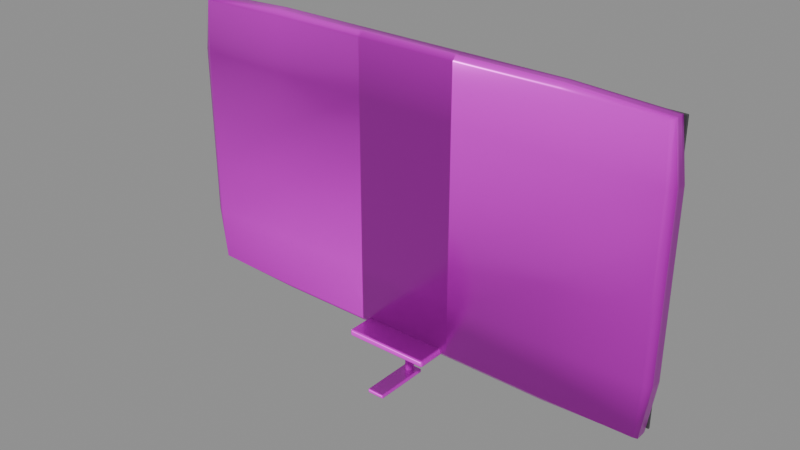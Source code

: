 # Source: model.blend  (saved by Blender 4.5.92; exported with 4.5.12 LTS)
import bpy
from mathutils import Matrix  # noqa: F401  (used for matrix-valued properties, if any)

bpy.ops.wm.read_factory_settings(use_empty=True)
scene = bpy.context.scene
scene.name = 'Empty'

# ---- collections
col_ast_18_003____c = bpy.data.collections.new('AST_18_003_电子_C'); scene.collection.children.link(col_ast_18_003____c)

# ---- images (referenced by path relative to the original .blend; pixels are not part of the script)
import os
ASSET_DIR = os.environ.get("B2B_ASSET_DIR", "")  # directory of the original .blend (textures are referenced by path, not embedded)
HERE = os.path.dirname(os.path.abspath(__file__))  # packed textures are extracted next to this script under _unpacked/

def load_image(name, relpath, width, height, colorspace="sRGB"):
    """Load a texture the original file referenced (path relative to the .blend, or extracted next to this script)."""
    p = next((c for c in (os.path.join(HERE, relpath), os.path.join(ASSET_DIR, relpath)) if relpath and os.path.exists(c)), "")
    if p:
        img = bpy.data.images.load(p, check_existing=True)
        img.name = name
    else:  # same state as the original file: an image datablock whose file is absent (Cycles renders it pink)
        img = bpy.data.images.new(name, width, height)
        img.source = "FILE"
        img.filepath = "//" + (relpath or name)
    img.colorspace_settings.name = colorspace
    return img
img_brushed_steel_basecolor_png = load_image('brushed_steel_basecolor.png', 'brushed_steel_basecolor.png', 1024, 1024, 'sRGB')
img_brushed_steel_ao_png = load_image('brushed_steel_ao.png', 'brushed_steel_ao.png', 1024, 1024, 'Non-Color')
img_brushed_steel_roughness_png = load_image('brushed_steel_roughness.png', 'brushed_steel_roughness.png', 1024, 1024, 'Non-Color')
img_brushed_steel_metallic_png = load_image('brushed_steel_metallic.png', 'brushed_steel_metallic.png', 1024, 1024, 'Non-Color')
img_brushed_steel_specular_png = load_image('brushed_steel_specular.png', 'brushed_steel_specular.png', 1024, 1024, 'Non-Color')
img_brushed_steel_normal_png = load_image('brushed_steel_normal.png', 'brushed_steel_normal.png', 1024, 1024, 'Non-Color')
img_brushed_steel_height_png = load_image('brushed_steel_height.png', 'brushed_steel_height.png', 1024, 1024, 'Non-Color')
img_brushed_steel_displacement_png = load_image('brushed_steel_displacement.png', 'brushed_steel_displacement.png', 1024, 1024, 'Non-Color')

# ---- materials (node trees are filled in below, after node groups)
mat_brushed_steel = bpy.data.materials.new('brushed_steel')
mat_brushed_steel.diffuse_color = (0.6, 0.6, 0.6, 1.0)
mat_matte_black = bpy.data.materials.new('matte_black')
mat_matte_black.diffuse_color = (0.05, 0.05, 0.055, 1.0)
mat_screen_dark = bpy.data.materials.new('screen_dark')
mat_screen_dark.diffuse_color = (0.03, 0.05, 0.07, 1.0)

# ---- material node trees
mat_brushed_steel.use_nodes = True; mat_brushed_steel.node_tree.nodes.clear()
_N = mat_brushed_steel.node_tree.nodes; _L = mat_brushed_steel.node_tree.links
n0 = _N.new('ShaderNodeOutputMaterial'); n0.name = 'Material Output'; n0.location = (1100, 0)
n1 = _N.new('ShaderNodeBsdfPrincipled'); n1.name = 'Principled BSDF'; n1.location = (760, 0)
n1.inputs[15].default_value = 0.28
n2 = _N.new('ShaderNodeNewGeometry'); n2.name = 'Geometry'; n2.location = (-1300, 0)
n3 = _N.new('ShaderNodeVectorMath'); n3.name = 'Vector Math'; n3.location = (-1080, 0)
n3.operation = 'SCALE'
n3.inputs[3].default_value = 1.8
n4 = _N.new('ShaderNodeTexImage'); n4.name = 'Image Texture'; n4.location = (-820, 520)
n4.label = 'basecolor'
n4.image = img_brushed_steel_basecolor_png
n4.projection = 'BOX'
n4.projection_blend = 0.15
n5 = _N.new('ShaderNodeTexImage'); n5.name = 'Image Texture.001'; n5.location = (-820, 300)
n5.label = 'ao'
n5.image = img_brushed_steel_ao_png
n5.projection = 'BOX'
n5.projection_blend = 0.15
n6 = _N.new('ShaderNodeTexImage'); n6.name = 'Image Texture.002'; n6.location = (-820, 90)
n6.label = 'roughness'
n6.image = img_brushed_steel_roughness_png
n6.projection = 'BOX'
n6.projection_blend = 0.15
n7 = _N.new('ShaderNodeTexImage'); n7.name = 'Image Texture.003'; n7.location = (-820, -120)
n7.label = 'metallic'
n7.image = img_brushed_steel_metallic_png
n7.projection = 'BOX'
n7.projection_blend = 0.15
n8 = _N.new('ShaderNodeTexImage'); n8.name = 'Image Texture.004'; n8.location = (-820, -330)
n8.label = 'specular'
n8.image = img_brushed_steel_specular_png
n8.projection = 'BOX'
n8.projection_blend = 0.15
n9 = _N.new('ShaderNodeTexImage'); n9.name = 'Image Texture.005'; n9.location = (-820, -540)
n9.label = 'normal'
n9.image = img_brushed_steel_normal_png
n9.projection = 'BOX'
n9.projection_blend = 0.15
n10 = _N.new('ShaderNodeTexImage'); n10.name = 'Image Texture.006'; n10.location = (-820, -750)
n10.label = 'height'
n10.image = img_brushed_steel_height_png
n10.projection = 'BOX'
n10.projection_blend = 0.15
n11 = _N.new('ShaderNodeTexImage'); n11.name = 'Image Texture.007'; n11.location = (-820, -960)
n11.label = 'displacement'
n11.image = img_brushed_steel_displacement_png
n11.projection = 'BOX'
n11.projection_blend = 0.15
n12 = _N.new('ShaderNodeMixRGB'); n12.name = 'Mix (Legacy)'; n12.location = (-260, 480)
n12.blend_type = 'MULTIPLY'
n12.inputs[0].default_value = 0.78
n13 = _N.new('ShaderNodeNormalMap'); n13.name = 'Normal Map'; n13.location = (60, -420)
n13.inputs[0].default_value = 0.52
n14 = _N.new('ShaderNodeBump'); n14.name = 'Bump'; n14.location = (300, -420)
n14.inputs[0].default_value = 0.14
n14.inputs[1].default_value = 0.0025
n15 = _N.new('ShaderNodeDisplacement'); n15.name = 'Displacement'; n15.location = (300, -700)
n15.inputs[2].default_value = 0.012
_L.new(n1.outputs[0], n0.inputs[0])
_L.new(n2.outputs[0], n3.inputs[0])
_L.new(n3.outputs[0], n4.inputs[0])
_L.new(n3.outputs[0], n5.inputs[0])
_L.new(n3.outputs[0], n6.inputs[0])
_L.new(n3.outputs[0], n7.inputs[0])
_L.new(n3.outputs[0], n8.inputs[0])
_L.new(n3.outputs[0], n9.inputs[0])
_L.new(n3.outputs[0], n10.inputs[0])
_L.new(n3.outputs[0], n11.inputs[0])
_L.new(n4.outputs[0], n12.inputs[1])
_L.new(n5.outputs[0], n12.inputs[2])
_L.new(n12.outputs[0], n1.inputs[0])
_L.new(n6.outputs[0], n1.inputs[2])
_L.new(n7.outputs[0], n1.inputs[1])
_L.new(n8.outputs[0], n1.inputs[13])
_L.new(n9.outputs[0], n13.inputs[1])
_L.new(n10.outputs[0], n14.inputs[3])
_L.new(n13.outputs[0], n14.inputs[4])
_L.new(n14.outputs[0], n1.inputs[5])
_L.new(n11.outputs[0], n15.inputs[0])
_L.new(n15.outputs[0], n0.inputs[2])
n0.is_active_output = True
mat_matte_black.use_nodes = True; mat_matte_black.node_tree.nodes.clear()
_N = mat_matte_black.node_tree.nodes; _L = mat_matte_black.node_tree.links
n0 = _N.new('ShaderNodeBsdfPrincipled'); n0.name = 'Principled BSDF'; n0.location = (-200, 100)
n0.inputs[0].default_value = (0.05, 0.05, 0.055, 1.0)
n0.inputs[2].default_value = 0.6
n1 = _N.new('ShaderNodeOutputMaterial'); n1.name = 'Material Output'; n1.location = (200, 100)
_L.new(n0.outputs[0], n1.inputs[0])
n1.is_active_output = True
mat_screen_dark.use_nodes = True; mat_screen_dark.node_tree.nodes.clear()
_N = mat_screen_dark.node_tree.nodes; _L = mat_screen_dark.node_tree.links
n0 = _N.new('ShaderNodeBsdfPrincipled'); n0.name = 'Principled BSDF'; n0.location = (-200, 100)
n0.inputs[0].default_value = (0.03, 0.05, 0.07, 1.0)
n0.inputs[2].default_value = 0.16
n1 = _N.new('ShaderNodeOutputMaterial'); n1.name = 'Material Output'; n1.location = (200, 100)
_L.new(n0.outputs[0], n1.inputs[0])
n1.is_active_output = True

# ---- meshes
me_ast_18_003____c_p00_soft_mesh = bpy.data.meshes.new('AST_18_003_电子_C_p00_soft_mesh')
me_ast_18_003____c_p00_soft_mesh.from_pydata([(-0.6704, -0.02394, -0.3831), (-0.6795, -0.02427, -0.24), (-0.6795, -0.02427, -0.08), (-0.6795, -0.02427, 0.08), (-0.6795, -0.02427, 0.24), (-0.6704, -0.02394, 0.3831), (-0.6795, -0.015, -0.3883), (-0.6999, -0.015, -0.24), (-0.6998, -0.015, -0.08), (-0.6998, -0.015, 0.08), (-0.6999, -0.015, 0.24), (-0.6795, -0.015, 0.3883), (-0.6795, -0.005, -0.3883), (-0.6999, -0.005, -0.24), (-0.6998, -0.005, -0.08), (-0.6995, -0.005, 0.08), (-0.7, -0.005, 0.24), (-0.6795, -0.005, 0.3883), (-0.6795, 0.005, -0.3883), (-0.6999, 0.005, -0.24), (-0.6997, 0.005, -0.08), (-0.6995, 0.005, 0.08), (-0.6999, 0.005, 0.24), (-0.6795, 0.005, 0.3883), (-0.6795, 0.015, -0.3883), (-0.7, 0.015, -0.24), (-0.6998, 0.015, -0.08), (-0.6998, 0.015, 0.08), (-0.7, 0.015, 0.24), (-0.6795, 0.015, 0.3883), (-0.6704, 0.02394, -0.3831), (-0.6795, 0.02427, -0.24), (-0.6795, 0.02427, -0.08), (-0.6795, 0.02427, 0.08), (-0.6795, 0.02427, 0.24), (-0.6704, 0.02394, 0.3831), (0.6704, -0.02394, -0.3831), (0.6795, -0.02427, -0.24), (0.6795, -0.02427, -0.08), (0.6795, -0.02427, 0.08), (0.6795, -0.02427, 0.24), (0.6704, -0.02394, 0.3831), (0.6795, -0.015, -0.3883), (0.7, -0.015, -0.24), (0.7, -0.015, -0.08), (0.6999, -0.015, 0.08), (0.6999, -0.015, 0.24), (0.6795, -0.015, 0.3883), (0.6795, -0.005, -0.3883), (0.6999, -0.005, -0.24), (0.6998, -0.005, -0.08), (0.6996, -0.005, 0.08), (0.6998, -0.005, 0.24), (0.6795, -0.005, 0.3883), (0.6795, 0.005, -0.3883), (0.7, 0.005, -0.24), (0.6998, 0.005, -0.08), (0.6995, 0.005, 0.08), (0.6999, 0.005, 0.24), (0.6795, 0.005, 0.3883), (0.6795, 0.015, -0.3883), (0.7, 0.015, -0.24), (0.6999, 0.015, -0.08), (0.6998, 0.015, 0.08), (0.7, 0.015, 0.24), (0.6795, 0.015, 0.3883), (0.6704, 0.02394, -0.3831), (0.6795, 0.02427, -0.24), (0.6795, 0.02427, -0.08), (0.6795, 0.02427, 0.08), (0.6795, 0.02427, 0.24), (0.6704, 0.02394, 0.3831), (-0.42, -0.02427, -0.3883), (-0.42, -0.02493, -0.24), (-0.42, -0.0248, -0.08), (-0.42, -0.02481, 0.08), (-0.42, -0.02492, 0.24), (-0.42, -0.02427, 0.3883), (-0.14, -0.02427, -0.3883), (-0.14, -0.02493, -0.24), (-0.14, -0.02476, -0.08), (-0.14, -0.02454, 0.08), (-0.14, -0.02496, 0.24), (-0.14, -0.02427, 0.3883), (0.14, -0.02427, -0.3883), (0.14, -0.02494, -0.24), (0.14, -0.02472, -0.08), (0.14, -0.02451, 0.08), (0.14, -0.02492, 0.24), (0.14, -0.02427, 0.3883), (0.42, -0.02427, -0.3883), (0.42, -0.025, -0.24), (0.42, -0.02485, -0.08), (0.42, -0.02483, 0.08), (0.42, -0.02497, 0.24), (0.42, -0.02427, 0.3883), (-0.42, 0.02427, -0.3883), (-0.42, 0.02502, -0.24), (-0.42, 0.02497, -0.08), (-0.42, 0.02492, 0.08), (-0.42, 0.02493, 0.24), (-0.42, 0.02427, 0.3883), (-0.14, 0.02427, -0.3883), (-0.14, 0.02494, -0.24), (-0.14, 0.02476, -0.08), (-0.14, 0.02456, 0.08), (-0.14, 0.02483, 0.24), (-0.14, 0.02427, 0.3883), (0.14, 0.02427, -0.3883), (0.14, 0.02495, -0.24), (0.14, 0.02478, -0.08), (0.14, 0.02454, 0.08), (0.14, 0.02489, 0.24), (0.14, 0.02427, 0.3883), (0.42, 0.02427, -0.3883), (0.42, 0.02499, -0.24), (0.42, 0.02487, -0.08), (0.42, 0.02484, 0.08), (0.42, 0.02501, 0.24), (0.42, 0.02427, 0.3883), (-0.42, -0.015, -0.3999), (-0.42, -0.005, -0.3998), (-0.42, 0.005, -0.3998), (-0.42, 0.015, -0.3999), (-0.14, -0.015, -0.3999), (-0.14, -0.005, -0.3998), (-0.14, 0.005, -0.3995), (-0.14, 0.015, -0.4), (0.14, -0.015, -0.3999), (0.14, -0.005, -0.3997), (0.14, 0.005, -0.3995), (0.14, 0.015, -0.3999), (0.42, -0.015, -0.4), (0.42, -0.005, -0.3998), (0.42, 0.005, -0.3998), (0.42, 0.015, -0.4), (-0.42, -0.015, 0.4), (-0.42, -0.005, 0.4), (-0.42, 0.005, 0.3999), (-0.42, 0.015, 0.3999), (-0.14, -0.015, 0.3999), (-0.14, -0.005, 0.3998), (-0.14, 0.005, 0.3996), (-0.14, 0.015, 0.3998), (0.14, -0.015, 0.4), (0.14, -0.005, 0.3998), (0.14, 0.005, 0.3995), (0.14, 0.015, 0.3999), (0.42, -0.015, 0.4), (0.42, -0.005, 0.3999), (0.42, 0.005, 0.3998), (0.42, 0.015, 0.4)], [], [(0, 1, 7, 6), (1, 2, 8, 7), (2, 3, 9, 8), (3, 4, 10, 9), (4, 5, 11, 10), (6, 7, 13, 12), (7, 8, 14, 13), (8, 9, 15, 14), (9, 10, 16, 15), (10, 11, 17, 16), (12, 13, 19, 18), (13, 14, 20, 19), (14, 15, 21, 20), (15, 16, 22, 21), (16, 17, 23, 22), (18, 19, 25, 24), (19, 20, 26, 25), (20, 21, 27, 26), (21, 22, 28, 27), (22, 23, 29, 28), (24, 25, 31, 30), (25, 26, 32, 31), (26, 27, 33, 32), (27, 28, 34, 33), (28, 29, 35, 34), (36, 42, 43, 37), (37, 43, 44, 38), (38, 44, 45, 39), (39, 45, 46, 40), (40, 46, 47, 41), (42, 48, 49, 43), (43, 49, 50, 44), (44, 50, 51, 45), (45, 51, 52, 46), (46, 52, 53, 47), (48, 54, 55, 49), (49, 55, 56, 50), (50, 56, 57, 51), (51, 57, 58, 52), (52, 58, 59, 53), (54, 60, 61, 55), (55, 61, 62, 56), (56, 62, 63, 57), (57, 63, 64, 58), (58, 64, 65, 59), (60, 66, 67, 61), (61, 67, 68, 62), (62, 68, 69, 63), (63, 69, 70, 64), (64, 70, 71, 65), (0, 72, 73, 1), (1, 73, 74, 2), (2, 74, 75, 3), (3, 75, 76, 4), (4, 76, 77, 5), (72, 78, 79, 73), (73, 79, 80, 74), (74, 80, 81, 75), (75, 81, 82, 76), (76, 82, 83, 77), (78, 84, 85, 79), (79, 85, 86, 80), (80, 86, 87, 81), (81, 87, 88, 82), (82, 88, 89, 83), (84, 90, 91, 85), (85, 91, 92, 86), (86, 92, 93, 87), (87, 93, 94, 88), (88, 94, 95, 89), (90, 36, 37, 91), (91, 37, 38, 92), (92, 38, 39, 93), (93, 39, 40, 94), (94, 40, 41, 95), (30, 31, 97, 96), (31, 32, 98, 97), (32, 33, 99, 98), (33, 34, 100, 99), (34, 35, 101, 100), (96, 97, 103, 102), (97, 98, 104, 103), (98, 99, 105, 104), (99, 100, 106, 105), (100, 101, 107, 106), (102, 103, 109, 108), (103, 104, 110, 109), (104, 105, 111, 110), (105, 106, 112, 111), (106, 107, 113, 112), (108, 109, 115, 114), (109, 110, 116, 115), (110, 111, 117, 116), (111, 112, 118, 117), (112, 113, 119, 118), (114, 115, 67, 66), (115, 116, 68, 67), (116, 117, 69, 68), (117, 118, 70, 69), (118, 119, 71, 70), (0, 6, 120, 72), (6, 12, 121, 120), (12, 18, 122, 121), (18, 24, 123, 122), (24, 30, 96, 123), (72, 120, 124, 78), (120, 121, 125, 124), (121, 122, 126, 125), (122, 123, 127, 126), (123, 96, 102, 127), (78, 124, 128, 84), (124, 125, 129, 128), (125, 126, 130, 129), (126, 127, 131, 130), (127, 102, 108, 131), (84, 128, 132, 90), (128, 129, 133, 132), (129, 130, 134, 133), (130, 131, 135, 134), (131, 108, 114, 135), (90, 132, 42, 36), (132, 133, 48, 42), (133, 134, 54, 48), (134, 135, 60, 54), (135, 114, 66, 60), (5, 77, 136, 11), (11, 136, 137, 17), (17, 137, 138, 23), (23, 138, 139, 29), (29, 139, 101, 35), (77, 83, 140, 136), (136, 140, 141, 137), (137, 141, 142, 138), (138, 142, 143, 139), (139, 143, 107, 101), (83, 89, 144, 140), (140, 144, 145, 141), (141, 145, 146, 142), (142, 146, 147, 143), (143, 147, 113, 107), (89, 95, 148, 144), (144, 148, 149, 145), (145, 149, 150, 146), (146, 150, 151, 147), (147, 151, 119, 113), (95, 41, 47, 148), (148, 47, 53, 149), (149, 53, 59, 150), (150, 59, 65, 151), (151, 65, 71, 119)])
me_ast_18_003____c_p00_soft_mesh.polygons.foreach_set('use_smooth', [True] * 150)
me_ast_18_003____c_p00_soft_mesh.materials.append(mat_brushed_steel)
me_ast_18_003____c_p00_soft_mesh.update()
me_cube_193 = bpy.data.meshes.new('Cube.193')
me_cube_193.from_pydata([(-0.685, -0.003, -0.385), (-0.685, -0.003, 0.385), (-0.685, 0.003, -0.385), (-0.685, 0.003, 0.385), (0.685, -0.003, -0.385), (0.685, -0.003, 0.385), (0.685, 0.003, -0.385), (0.685, 0.003, 0.385)], [], [(0, 1, 3, 2), (2, 3, 7, 6), (6, 7, 5, 4), (4, 5, 1, 0), (2, 6, 4, 0), (7, 3, 1, 5)])
_uv = me_cube_193.uv_layers.new(name='UVMap')
_uv.uv.foreach_set('vector', [0.375, 0.0, 0.625, 0.0, 0.625, 0.25, 0.375, 0.25, 0.375, 0.25, 0.625, 0.25, 0.625, 0.5, 0.375, 0.5, 0.375, 0.5, 0.625, 0.5, 0.625, 0.75, 0.375, 0.75, 0.375, 0.75, 0.625, 0.75, 0.625, 1.0, 0.375, 1.0, 0.125, 0.5, 0.375, 0.5, 0.375, 0.75, 0.125, 0.75, 0.625, 0.5, 0.875, 0.5, 0.875, 0.75, 0.625, 0.75])
me_cube_193.materials.append(mat_matte_black)
me_cube_193.update()
me_cube_194 = bpy.data.meshes.new('Cube.194')
me_cube_194.from_pydata([(-0.675, -0.0015, -0.375), (-0.675, -0.0015, 0.375), (-0.675, 0.0015, -0.375), (-0.675, 0.0015, 0.375), (0.675, -0.0015, -0.375), (0.675, -0.0015, 0.375), (0.675, 0.0015, -0.375), (0.675, 0.0015, 0.375)], [], [(0, 1, 3, 2), (2, 3, 7, 6), (6, 7, 5, 4), (4, 5, 1, 0), (2, 6, 4, 0), (7, 3, 1, 5)])
_uv = me_cube_194.uv_layers.new(name='UVMap')
_uv.uv.foreach_set('vector', [0.375, 0.0, 0.625, 0.0, 0.625, 0.25, 0.375, 0.25, 0.375, 0.25, 0.625, 0.25, 0.625, 0.5, 0.375, 0.5, 0.375, 0.5, 0.625, 0.5, 0.625, 0.75, 0.375, 0.75, 0.375, 0.75, 0.625, 0.75, 0.625, 1.0, 0.375, 1.0, 0.125, 0.5, 0.375, 0.5, 0.375, 0.75, 0.125, 0.75, 0.625, 0.5, 0.875, 0.5, 0.875, 0.75, 0.625, 0.75])
me_cube_194.materials.append(mat_screen_dark)
me_cube_194.update()
me_cube_195 = bpy.data.meshes.new('Cube.195')
me_cube_195.from_pydata([(-0.12, -0.08, -0.01), (-0.12, -0.08, 0.01), (-0.12, 0.08, -0.01), (-0.12, 0.08, 0.01), (0.12, -0.08, -0.01), (0.12, -0.08, 0.01), (0.12, 0.08, -0.01), (0.12, 0.08, 0.01)], [], [(0, 1, 3, 2), (2, 3, 7, 6), (6, 7, 5, 4), (4, 5, 1, 0), (2, 6, 4, 0), (7, 3, 1, 5)])
_uv = me_cube_195.uv_layers.new(name='UVMap')
_uv.uv.foreach_set('vector', [0.375, 0.0, 0.625, 0.0, 0.625, 0.25, 0.375, 0.25, 0.375, 0.25, 0.625, 0.25, 0.625, 0.5, 0.375, 0.5, 0.375, 0.5, 0.625, 0.5, 0.625, 0.75, 0.375, 0.75, 0.375, 0.75, 0.625, 0.75, 0.625, 1.0, 0.375, 1.0, 0.125, 0.5, 0.375, 0.5, 0.375, 0.75, 0.125, 0.75, 0.625, 0.5, 0.875, 0.5, 0.875, 0.75, 0.625, 0.75])
me_cube_195.materials.append(mat_brushed_steel)
me_cube_195.update()
me_cylinder_188 = bpy.data.meshes.new('Cylinder.188')
me_cylinder_188.from_pydata([(0.0, 0.012, -0.05), (0.0, 0.012, 0.05), (0.001566, 0.0119, -0.05), (0.001566, 0.0119, 0.05), (0.003106, 0.01159, -0.05), (0.003106, 0.01159, 0.05), (0.004592, 0.01109, -0.05), (0.004592, 0.01109, 0.05), (0.006, 0.01039, -0.05), (0.006, 0.01039, 0.05), (0.007305, 0.00952, -0.05), (0.007305, 0.00952, 0.05), (0.008485, 0.008485, -0.05), (0.008485, 0.008485, 0.05), (0.00952, 0.007305, -0.05), (0.00952, 0.007305, 0.05), (0.01039, 0.006, -0.05), (0.01039, 0.006, 0.05), (0.01109, 0.004592, -0.05), (0.01109, 0.004592, 0.05), (0.01159, 0.003106, -0.05), (0.01159, 0.003106, 0.05), (0.0119, 0.001566, -0.05), (0.0119, 0.001566, 0.05), (0.012, 0.0, -0.05), (0.012, 0.0, 0.05), (0.0119, -0.001566, -0.05), (0.0119, -0.001566, 0.05), (0.01159, -0.003106, -0.05), (0.01159, -0.003106, 0.05), (0.01109, -0.004592, -0.05), (0.01109, -0.004592, 0.05), (0.01039, -0.006, -0.05), (0.01039, -0.006, 0.05), (0.00952, -0.007305, -0.05), (0.00952, -0.007305, 0.05), (0.008485, -0.008485, -0.05), (0.008485, -0.008485, 0.05), (0.007305, -0.00952, -0.05), (0.007305, -0.00952, 0.05), (0.006, -0.01039, -0.05), (0.006, -0.01039, 0.05), (0.004592, -0.01109, -0.05), (0.004592, -0.01109, 0.05), (0.003106, -0.01159, -0.05), (0.003106, -0.01159, 0.05), (0.001566, -0.0119, -0.05), (0.001566, -0.0119, 0.05), (0.0, -0.012, -0.05), (0.0, -0.012, 0.05), (-0.001566, -0.0119, -0.05), (-0.001566, -0.0119, 0.05), (-0.003106, -0.01159, -0.05), (-0.003106, -0.01159, 0.05), (-0.004592, -0.01109, -0.05), (-0.004592, -0.01109, 0.05), (-0.006, -0.01039, -0.05), (-0.006, -0.01039, 0.05), (-0.007305, -0.00952, -0.05), (-0.007305, -0.00952, 0.05), (-0.008485, -0.008485, -0.05), (-0.008485, -0.008485, 0.05), (-0.00952, -0.007305, -0.05), (-0.00952, -0.007305, 0.05), (-0.01039, -0.006, -0.05), (-0.01039, -0.006, 0.05), (-0.01109, -0.004592, -0.05), (-0.01109, -0.004592, 0.05), (-0.01159, -0.003106, -0.05), (-0.01159, -0.003106, 0.05), (-0.0119, -0.001566, -0.05), (-0.0119, -0.001566, 0.05), (-0.012, 0.0, -0.05), (-0.012, 0.0, 0.05), (-0.0119, 0.001566, -0.05), (-0.0119, 0.001566, 0.05), (-0.01159, 0.003106, -0.05), (-0.01159, 0.003106, 0.05), (-0.01109, 0.004592, -0.05), (-0.01109, 0.004592, 0.05), (-0.01039, 0.006, -0.05), (-0.01039, 0.006, 0.05), (-0.00952, 0.007305, -0.05), (-0.00952, 0.007305, 0.05), (-0.008485, 0.008485, -0.05), (-0.008485, 0.008485, 0.05), (-0.007305, 0.00952, -0.05), (-0.007305, 0.00952, 0.05), (-0.006, 0.01039, -0.05), (-0.006, 0.01039, 0.05), (-0.004592, 0.01109, -0.05), (-0.004592, 0.01109, 0.05), (-0.003106, 0.01159, -0.05), (-0.003106, 0.01159, 0.05), (-0.001566, 0.0119, -0.05), (-0.001566, 0.0119, 0.05)], [], [(0, 1, 3, 2), (2, 3, 5, 4), (4, 5, 7, 6), (6, 7, 9, 8), (8, 9, 11, 10), (10, 11, 13, 12), (12, 13, 15, 14), (14, 15, 17, 16), (16, 17, 19, 18), (18, 19, 21, 20), (20, 21, 23, 22), (22, 23, 25, 24), (24, 25, 27, 26), (26, 27, 29, 28), (28, 29, 31, 30), (30, 31, 33, 32), (32, 33, 35, 34), (34, 35, 37, 36), (36, 37, 39, 38), (38, 39, 41, 40), (40, 41, 43, 42), (42, 43, 45, 44), (44, 45, 47, 46), (46, 47, 49, 48), (48, 49, 51, 50), (50, 51, 53, 52), (52, 53, 55, 54), (54, 55, 57, 56), (56, 57, 59, 58), (58, 59, 61, 60), (60, 61, 63, 62), (62, 63, 65, 64), (64, 65, 67, 66), (66, 67, 69, 68), (68, 69, 71, 70), (70, 71, 73, 72), (72, 73, 75, 74), (74, 75, 77, 76), (76, 77, 79, 78), (78, 79, 81, 80), (80, 81, 83, 82), (82, 83, 85, 84), (84, 85, 87, 86), (86, 87, 89, 88), (88, 89, 91, 90), (90, 91, 93, 92), (3, 1, 95, 93, 91, 89, 87, 85, 83, 81, 79, 77, 75, 73, 71, 69, 67, 65, 63, 61, 59, 57, 55, 53, 51, 49, 47, 45, 43, 41, 39, 37, 35, 33, 31, 29, 27, 25, 23, 21, 19, 17, 15, 13, 11, 9, 7, 5), (92, 93, 95, 94), (94, 95, 1, 0), (0, 2, 4, 6, 8, 10, 12, 14, 16, 18, 20, 22, 24, 26, 28, 30, 32, 34, 36, 38, 40, 42, 44, 46, 48, 50, 52, 54, 56, 58, 60, 62, 64, 66, 68, 70, 72, 74, 76, 78, 80, 82, 84, 86, 88, 90, 92, 94)])
me_cylinder_188.polygons.foreach_set('use_smooth', [True] * 50)
_uv = me_cylinder_188.uv_layers.new(name='UVMap')
_uv.uv.foreach_set('vector', [1.0, 0.5, 1.0, 1.0, 0.9792, 1.0, 0.9792, 0.5, 0.9792, 0.5, 0.9792, 1.0, 0.9583, 1.0, 0.9583, 0.5, 0.9583, 0.5, 0.9583, 1.0, 0.9375, 1.0, 0.9375, 0.5, 0.9375, 0.5, 0.9375, 1.0, 0.9167, 1.0, 0.9167, 0.5, 0.9167, 0.5, 0.9167, 1.0, 0.8958, 1.0, 0.8958, 0.5, 0.8958, 0.5, 0.8958, 1.0, 0.875, 1.0, 0.875, 0.5, 0.875, 0.5, 0.875, 1.0, 0.8542, 1.0, 0.8542, 0.5, 0.8542, 0.5, 0.8542, 1.0, 0.8333, 1.0, 0.8333, 0.5, 0.8333, 0.5, 0.8333, 1.0, 0.8125, 1.0, 0.8125, 0.5, 0.8125, 0.5, 0.8125, 1.0, 0.7917, 1.0, 0.7917, 0.5, 0.7917, 0.5, 0.7917, 1.0, 0.7708, 1.0, 0.7708, 0.5, 0.7708, 0.5, 0.7708, 1.0, 0.75, 1.0, 0.75, 0.5, 0.75, 0.5, 0.75, 1.0, 0.7292, 1.0, 0.7292, 0.5, 0.7292, 0.5, 0.7292, 1.0, 0.7083, 1.0, 0.7083, 0.5, 0.7083, 0.5, 0.7083, 1.0, 0.6875, 1.0, 0.6875, 0.5, 0.6875, 0.5, 0.6875, 1.0, 0.6667, 1.0, 0.6667, 0.5, 0.6667, 0.5, 0.6667, 1.0, 0.6458, 1.0, 0.6458, 0.5, 0.6458, 0.5, 0.6458, 1.0, 0.625, 1.0, 0.625, 0.5, 0.625, 0.5, 0.625, 1.0, 0.6042, 1.0, 0.6042, 0.5, 0.6042, 0.5, 0.6042, 1.0, 0.5833, 1.0, 0.5833, 0.5, 0.5833, 0.5, 0.5833, 1.0, 0.5625, 1.0, 0.5625, 0.5, 0.5625, 0.5, 0.5625, 1.0, 0.5417, 1.0, 0.5417, 0.5, 0.5417, 0.5, 0.5417, 1.0, 0.5208, 1.0, 0.5208, 0.5, 0.5208, 0.5, 0.5208, 1.0, 0.5, 1.0, 0.5, 0.5, 0.5, 0.5, 0.5, 1.0, 0.4792, 1.0, 0.4792, 0.5, 0.4792, 0.5, 0.4792, 1.0, 0.4583, 1.0, 0.4583, 0.5, 0.4583, 0.5, 0.4583, 1.0, 0.4375, 1.0, 0.4375, 0.5, 0.4375, 0.5, 0.4375, 1.0, 0.4167, 1.0, 0.4167, 0.5, 0.4167, 0.5, 0.4167, 1.0, 0.3958, 1.0, 0.3958, 0.5, 0.3958, 0.5, 0.3958, 1.0, 0.375, 1.0, 0.375, 0.5, 0.375, 0.5, 0.375, 1.0, 0.3542, 1.0, 0.3542, 0.5, 0.3542, 0.5, 0.3542, 1.0, 0.3333, 1.0, 0.3333, 0.5, 0.3333, 0.5, 0.3333, 1.0, 0.3125, 1.0, 0.3125, 0.5, 0.3125, 0.5, 0.3125, 1.0, 0.2917, 1.0, 0.2917, 0.5, 0.2917, 0.5, 0.2917, 1.0, 0.2708, 1.0, 0.2708, 0.5, 0.2708, 0.5, 0.2708, 1.0, 0.25, 1.0, 0.25, 0.5, 0.25, 0.5, 0.25, 1.0, 0.2292, 1.0, 0.2292, 0.5, 0.2292, 0.5, 0.2292, 1.0, 0.2083, 1.0, 0.2083, 0.5, 0.2083, 0.5, 0.2083, 1.0, 0.1875, 1.0, 0.1875, 0.5, 0.1875, 0.5, 0.1875, 1.0, 0.1667, 1.0, 0.1667, 0.5, 0.1667, 0.5, 0.1667, 1.0, 0.1458, 1.0, 0.1458, 0.5, 0.1458, 0.5, 0.1458, 1.0, 0.125, 1.0, 0.125, 0.5, 0.125, 0.5, 0.125, 1.0, 0.1042, 1.0, 0.1042, 0.5, 0.1042, 0.5, 0.1042, 1.0, 0.08333, 1.0, 0.08333, 0.5, 0.08333, 0.5, 0.08333, 1.0, 0.0625, 1.0, 0.0625, 0.5, 0.0625, 0.5, 0.0625, 1.0, 0.04167, 1.0, 0.04167, 0.5, 0.2813, 0.4879, 0.25, 0.49, 0.2187, 0.4879, 0.1879, 0.4818, 0.1582, 0.4717, 0.13, 0.4578, 0.1039, 0.4404, 0.08029, 0.4197, 0.0596, 0.3961, 0.04215, 0.37, 0.02827, 0.3418, 0.01818, 0.3121, 0.01205, 0.2813, 0.01, 0.25, 0.01205, 0.2187, 0.01818, 0.1879, 0.02827, 0.1582, 0.04215, 0.13, 0.0596, 0.1039, 0.08029, 0.08029, 0.1039, 0.0596, 0.13, 0.04215, 0.1582, 0.02827, 0.1879, 0.01818, 0.2187, 0.01205, 0.25, 0.01, 0.2813, 0.01205, 0.3121, 0.01818, 0.3418, 0.02827, 0.37, 0.04215, 0.3961, 0.0596, 0.4197, 0.08029, 0.4404, 0.1039, 0.4578, 0.13, 0.4717, 0.1582, 0.4818, 0.1879, 0.4879, 0.2187, 0.49, 0.25, 0.4879, 0.2813, 0.4818, 0.3121, 0.4717, 0.3418, 0.4578, 0.37, 0.4404, 0.3961, 0.4197, 0.4197, 0.3961, 0.4404, 0.37, 0.4578, 0.3418, 0.4717, 0.3121, 0.4818, 0.04167, 0.5, 0.04167, 1.0, 0.02083, 1.0, 0.02083, 0.5, 0.02083, 0.5, 0.02083, 1.0, 3.763e-07, 1.0, 3.763e-07, 0.5, 0.75, 0.49, 0.7813, 0.4879, 0.8121, 0.4818, 0.8418, 0.4717, 0.87, 0.4578, 0.8961, 0.4404, 0.9197, 0.4197, 0.9404, 0.3961, 0.9578, 0.37, 0.9717, 0.3418, 0.9818, 0.3121, 0.9879, 0.2813, 0.99, 0.25, 0.9879, 0.2187, 0.9818, 0.1879, 0.9717, 0.1582, 0.9578, 0.13, 0.9404, 0.1039, 0.9197, 0.08029, 0.8961, 0.0596, 0.87, 0.04215, 0.8418, 0.02827, 0.8121, 0.01818, 0.7813, 0.01205, 0.75, 0.01, 0.7187, 0.01205, 0.6879, 0.01818, 0.6582, 0.02827, 0.63, 0.04215, 0.6039, 0.0596, 0.5803, 0.08029, 0.5596, 0.1039, 0.5422, 0.13, 0.5283, 0.1582, 0.5182, 0.1879, 0.5121, 0.2187, 0.51, 0.25, 0.5121, 0.2813, 0.5182, 0.3121, 0.5283, 0.3418, 0.5422, 0.37, 0.5596, 0.3961, 0.5803, 0.4197, 0.6039, 0.4404, 0.63, 0.4578, 0.6582, 0.4717, 0.6879, 0.4818, 0.7187, 0.4879])
me_cylinder_188.materials.append(mat_brushed_steel)
me_cylinder_188.update()
me_cube_196 = bpy.data.meshes.new('Cube.196')
me_cube_196.from_pydata([(-0.025, -0.08, -0.006), (-0.025, -0.08, 0.006), (-0.025, 0.08, -0.006), (-0.025, 0.08, 0.006), (0.025, -0.08, -0.006), (0.025, -0.08, 0.006), (0.025, 0.08, -0.006), (0.025, 0.08, 0.006)], [], [(0, 1, 3, 2), (2, 3, 7, 6), (6, 7, 5, 4), (4, 5, 1, 0), (2, 6, 4, 0), (7, 3, 1, 5)])
_uv = me_cube_196.uv_layers.new(name='UVMap')
_uv.uv.foreach_set('vector', [0.375, 0.0, 0.625, 0.0, 0.625, 0.25, 0.375, 0.25, 0.375, 0.25, 0.625, 0.25, 0.625, 0.5, 0.375, 0.5, 0.375, 0.5, 0.625, 0.5, 0.625, 0.75, 0.375, 0.75, 0.375, 0.75, 0.625, 0.75, 0.625, 1.0, 0.375, 1.0, 0.125, 0.5, 0.375, 0.5, 0.375, 0.75, 0.125, 0.75, 0.625, 0.5, 0.875, 0.5, 0.875, 0.75, 0.625, 0.75])
me_cube_196.materials.append(mat_brushed_steel)
me_cube_196.update()
me_cube_197 = bpy.data.meshes.new('Cube.197')
me_cube_197.from_pydata([(-0.009, -0.0015, -0.003), (-0.009, -0.0015, 0.003), (-0.009, 0.0015, -0.003), (-0.009, 0.0015, 0.003), (0.009, -0.0015, -0.003), (0.009, -0.0015, 0.003), (0.009, 0.0015, -0.003), (0.009, 0.0015, 0.003)], [], [(0, 1, 3, 2), (2, 3, 7, 6), (6, 7, 5, 4), (4, 5, 1, 0), (2, 6, 4, 0), (7, 3, 1, 5)])
_uv = me_cube_197.uv_layers.new(name='UVMap')
_uv.uv.foreach_set('vector', [0.375, 0.0, 0.625, 0.0, 0.625, 0.25, 0.375, 0.25, 0.375, 0.25, 0.625, 0.25, 0.625, 0.5, 0.375, 0.5, 0.375, 0.5, 0.625, 0.5, 0.625, 0.75, 0.375, 0.75, 0.375, 0.75, 0.625, 0.75, 0.625, 1.0, 0.375, 1.0, 0.125, 0.5, 0.375, 0.5, 0.375, 0.75, 0.125, 0.75, 0.625, 0.5, 0.875, 0.5, 0.875, 0.75, 0.625, 0.75])
me_cube_197.materials.append(mat_matte_black)
me_cube_197.update()
me_cube_198 = bpy.data.meshes.new('Cube.198')
me_cube_198.from_pydata([(-0.009, -0.0015, -0.003), (-0.009, -0.0015, 0.003), (-0.009, 0.0015, -0.003), (-0.009, 0.0015, 0.003), (0.009, -0.0015, -0.003), (0.009, -0.0015, 0.003), (0.009, 0.0015, -0.003), (0.009, 0.0015, 0.003)], [], [(0, 1, 3, 2), (2, 3, 7, 6), (6, 7, 5, 4), (4, 5, 1, 0), (2, 6, 4, 0), (7, 3, 1, 5)])
_uv = me_cube_198.uv_layers.new(name='UVMap')
_uv.uv.foreach_set('vector', [0.375, 0.0, 0.625, 0.0, 0.625, 0.25, 0.375, 0.25, 0.375, 0.25, 0.625, 0.25, 0.625, 0.5, 0.375, 0.5, 0.375, 0.5, 0.625, 0.5, 0.625, 0.75, 0.375, 0.75, 0.375, 0.75, 0.625, 0.75, 0.625, 1.0, 0.375, 1.0, 0.125, 0.5, 0.375, 0.5, 0.375, 0.75, 0.125, 0.75, 0.625, 0.5, 0.875, 0.5, 0.875, 0.75, 0.625, 0.75])
me_cube_198.materials.append(mat_matte_black)
me_cube_198.update()
me_cube_199 = bpy.data.meshes.new('Cube.199')
me_cube_199.from_pydata([(-0.009, -0.0015, -0.003), (-0.009, -0.0015, 0.003), (-0.009, 0.0015, -0.003), (-0.009, 0.0015, 0.003), (0.009, -0.0015, -0.003), (0.009, -0.0015, 0.003), (0.009, 0.0015, -0.003), (0.009, 0.0015, 0.003)], [], [(0, 1, 3, 2), (2, 3, 7, 6), (6, 7, 5, 4), (4, 5, 1, 0), (2, 6, 4, 0), (7, 3, 1, 5)])
_uv = me_cube_199.uv_layers.new(name='UVMap')
_uv.uv.foreach_set('vector', [0.375, 0.0, 0.625, 0.0, 0.625, 0.25, 0.375, 0.25, 0.375, 0.25, 0.625, 0.25, 0.625, 0.5, 0.375, 0.5, 0.375, 0.5, 0.625, 0.5, 0.625, 0.75, 0.375, 0.75, 0.375, 0.75, 0.625, 0.75, 0.625, 1.0, 0.375, 1.0, 0.125, 0.5, 0.375, 0.5, 0.375, 0.75, 0.125, 0.75, 0.625, 0.5, 0.875, 0.5, 0.875, 0.75, 0.625, 0.75])
me_cube_199.materials.append(mat_matte_black)
me_cube_199.update()
me_cube_200 = bpy.data.meshes.new('Cube.200')
me_cube_200.from_pydata([(-0.009, -0.0015, -0.003), (-0.009, -0.0015, 0.003), (-0.009, 0.0015, -0.003), (-0.009, 0.0015, 0.003), (0.009, -0.0015, -0.003), (0.009, -0.0015, 0.003), (0.009, 0.0015, -0.003), (0.009, 0.0015, 0.003)], [], [(0, 1, 3, 2), (2, 3, 7, 6), (6, 7, 5, 4), (4, 5, 1, 0), (2, 6, 4, 0), (7, 3, 1, 5)])
_uv = me_cube_200.uv_layers.new(name='UVMap')
_uv.uv.foreach_set('vector', [0.375, 0.0, 0.625, 0.0, 0.625, 0.25, 0.375, 0.25, 0.375, 0.25, 0.625, 0.25, 0.625, 0.5, 0.375, 0.5, 0.375, 0.5, 0.625, 0.5, 0.625, 0.75, 0.375, 0.75, 0.375, 0.75, 0.625, 0.75, 0.625, 1.0, 0.375, 1.0, 0.125, 0.5, 0.375, 0.5, 0.375, 0.75, 0.125, 0.75, 0.625, 0.5, 0.875, 0.5, 0.875, 0.75, 0.625, 0.75])
me_cube_200.materials.append(mat_matte_black)
me_cube_200.update()

# ---- objects
ob_ast_18_003____c_p00_soft = bpy.data.objects.new('AST_18_003_电子_C_p00_soft', me_ast_18_003____c_p00_soft_mesh)
ob_ast_18_003____c_p01_box = bpy.data.objects.new('AST_18_003_电子_C_p01_box', me_cube_193)
ob_ast_18_003____c_p02_box = bpy.data.objects.new('AST_18_003_电子_C_p02_box', me_cube_194)
ob_ast_18_003____c_p03_box = bpy.data.objects.new('AST_18_003_电子_C_p03_box', me_cube_195)
ob_ast_18_003____c_p04_cyl = bpy.data.objects.new('AST_18_003_电子_C_p04_cyl', me_cylinder_188)
ob_ast_18_003____c_p05_box = bpy.data.objects.new('AST_18_003_电子_C_p05_box', me_cube_196)
ob_ast_18_003____c_p06_box = bpy.data.objects.new('AST_18_003_电子_C_p06_box', me_cube_197)
ob_ast_18_003____c_p07_box = bpy.data.objects.new('AST_18_003_电子_C_p07_box', me_cube_198)
ob_ast_18_003____c_p08_box = bpy.data.objects.new('AST_18_003_电子_C_p08_box', me_cube_199)
ob_ast_18_003____c_p09_box = bpy.data.objects.new('AST_18_003_电子_C_p09_box', me_cube_200)

# ---- transforms, parenting, visibility, modifiers, constraints
ob_ast_18_003____c_p00_soft.location = (0.0, 0.0, 0.52)
_m = ob_ast_18_003____c_p00_soft.modifiers.new('micro_relief', 'DISPLACE')
_m.strength = 0.003
_m.texture_coords = 'GLOBAL'
ob_ast_18_003____c_p01_box.location = (0.0, 0.029, 0.52)
_m = ob_ast_18_003____c_p01_box.modifiers.new('edge_bevel', 'BEVEL')
_m.width = 0.002
_m.width_pct = 0.002
_m.segments = 3
_m = ob_ast_18_003____c_p01_box.modifiers.new('weighted_normal', 'WEIGHTED_NORMAL')
ob_ast_18_003____c_p02_box.location = (0.0, 0.033, 0.52)
_m = ob_ast_18_003____c_p02_box.modifiers.new('edge_bevel', 'BEVEL')
_m.width = 0.001
_m.width_pct = 0.001
_m.segments = 3
_m = ob_ast_18_003____c_p02_box.modifiers.new('weighted_normal', 'WEIGHTED_NORMAL')
ob_ast_18_003____c_p03_box.location = (0.0, -0.02, 0.13)
_m = ob_ast_18_003____c_p03_box.modifiers.new('edge_bevel', 'BEVEL')
_m.width = 0.006
_m.width_pct = 0.006
_m.segments = 3
_m = ob_ast_18_003____c_p03_box.modifiers.new('weighted_normal', 'WEIGHTED_NORMAL')
ob_ast_18_003____c_p04_cyl.location = (0.0, 0.0, 0.06)
_m = ob_ast_18_003____c_p04_cyl.modifiers.new('edge_bevel', 'BEVEL')
_m.width = 0.008
_m.width_pct = 0.008
_m.segments = 3
_m = ob_ast_18_003____c_p04_cyl.modifiers.new('weighted_normal', 'WEIGHTED_NORMAL')
ob_ast_18_003____c_p05_box.location = (0.0, -0.06, 0.01)
_m = ob_ast_18_003____c_p05_box.modifiers.new('edge_bevel', 'BEVEL')
_m.width = 0.004
_m.width_pct = 0.004
_m.segments = 3
_m = ob_ast_18_003____c_p05_box.modifiers.new('weighted_normal', 'WEIGHTED_NORMAL')
ob_ast_18_003____c_p06_box.location = (-0.6, 0.034, 0.16)
ob_ast_18_003____c_p07_box.location = (-0.576, 0.034, 0.16)
ob_ast_18_003____c_p08_box.location = (-0.552, 0.034, 0.16)
ob_ast_18_003____c_p09_box.location = (-0.528, 0.034, 0.16)

# ---- collection membership
col_ast_18_003____c.objects.link(ob_ast_18_003____c_p00_soft)
col_ast_18_003____c.objects.link(ob_ast_18_003____c_p01_box)
col_ast_18_003____c.objects.link(ob_ast_18_003____c_p02_box)
col_ast_18_003____c.objects.link(ob_ast_18_003____c_p03_box)
col_ast_18_003____c.objects.link(ob_ast_18_003____c_p04_cyl)
col_ast_18_003____c.objects.link(ob_ast_18_003____c_p05_box)
col_ast_18_003____c.objects.link(ob_ast_18_003____c_p06_box)
col_ast_18_003____c.objects.link(ob_ast_18_003____c_p07_box)
col_ast_18_003____c.objects.link(ob_ast_18_003____c_p08_box)
col_ast_18_003____c.objects.link(ob_ast_18_003____c_p09_box)

# ---- scene / render settings (as saved in the file)
scene.frame_start = 1; scene.frame_end = 250; scene.frame_set(1)
scene.render.engine = 'BLENDER_EEVEE_NEXT'
scene.render.image_settings.exr_codec = 'NONE'
scene.render.simplify_subdivision_render = 0
scene.render.simplify_child_particles_render = 0.0
scene.eevee.use_volume_custom_range = False
scene.eevee.use_fast_gi = False
scene.eevee.use_shadows = False
scene.view_settings.white_balance_temperature = 0.0
scene.view_settings.white_balance_tint = 0.0
scene.view_settings.white_balance_whitepoint = (2.97, 0.5193, -0.0414)
bpy.context.view_layer.update()

# ---- added for rendering (the .blend has no active camera and no usable light): camera, sun + grey world if the file has none
cam_auto = bpy.data.cameras.new('AutoCamera')
cam_auto.lens = 50.0
cam_auto.sensor_width = 36.0
cam_auto.clip_end = 1000.0
ob_auto_camera = bpy.data.objects.new('AutoCamera', cam_auto)
scene.collection.objects.link(ob_auto_camera)
ob_auto_camera.location = (1.56016, -1.91208, 1.71016)
ob_auto_camera.rotation_euler = (1.09748, -7.21219e-08, 0.694738)
scene.camera = ob_auto_camera
light_auto_sun = bpy.data.lights.new('AutoSun', 'SUN')
light_auto_sun.energy = 3.0
light_auto_sun.angle = 0.0523599
ob_auto_sun = bpy.data.objects.new('AutoSun', light_auto_sun)
scene.collection.objects.link(ob_auto_sun)
ob_auto_sun.rotation_euler = (0.872665, 0.174533, 0.523599)
if scene.world is None:
    world_auto = bpy.data.worlds.new('AutoWorld')
    world_auto.color = (0.3, 0.3, 0.3)
    scene.world = world_auto
bpy.context.view_layer.update()
